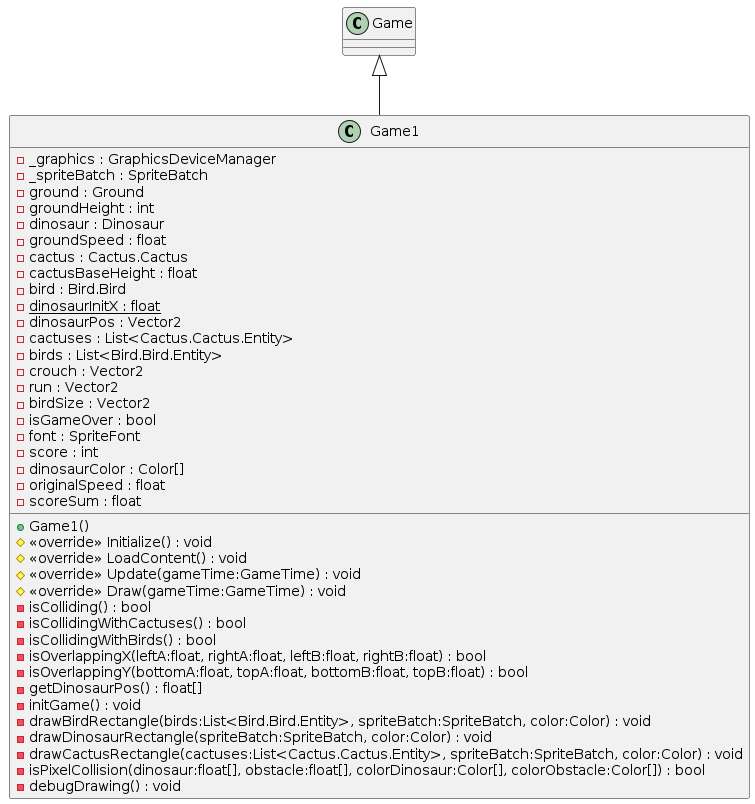

The diagram above was rendered by PlantUML. Its source (embedded in the PNG):
@startuml
class Game1 {
    - _graphics : GraphicsDeviceManager
    - _spriteBatch : SpriteBatch
    - ground : Ground
    - groundHeight : int
    - dinosaur : Dinosaur
    - groundSpeed : float
    - cactus : Cactus.Cactus
    - cactusBaseHeight : float
    - bird : Bird.Bird
    - {static} dinosaurInitX : float
    - dinosaurPos : Vector2
    - cactuses : List<Cactus.Cactus.Entity>
    - birds : List<Bird.Bird.Entity>
    - crouch : Vector2
    - run : Vector2
    - birdSize : Vector2
    - isGameOver : bool
    - font : SpriteFont
    - score : int
    - dinosaurColor : Color[]
    - originalSpeed : float
    - scoreSum : float
    + Game1()
    # <<override>> Initialize() : void
    # <<override>> LoadContent() : void
    # <<override>> Update(gameTime:GameTime) : void
    # <<override>> Draw(gameTime:GameTime) : void
    - isColliding() : bool
    - isCollidingWithCactuses() : bool
    - isCollidingWithBirds() : bool
    - isOverlappingX(leftA:float, rightA:float, leftB:float, rightB:float) : bool
    - isOverlappingY(bottomA:float, topA:float, bottomB:float, topB:float) : bool
    - getDinosaurPos() : float[]
    - initGame() : void
    - drawBirdRectangle(birds:List<Bird.Bird.Entity>, spriteBatch:SpriteBatch, color:Color) : void
    - drawDinosaurRectangle(spriteBatch:SpriteBatch, color:Color) : void
    - drawCactusRectangle(cactuses:List<Cactus.Cactus.Entity>, spriteBatch:SpriteBatch, color:Color) : void
    - isPixelCollision(dinosaur:float[], obstacle:float[], colorDinosaur:Color[], colorObstacle:Color[]) : bool
    - debugDrawing() : void
}
Game <|-- Game1
@enduml